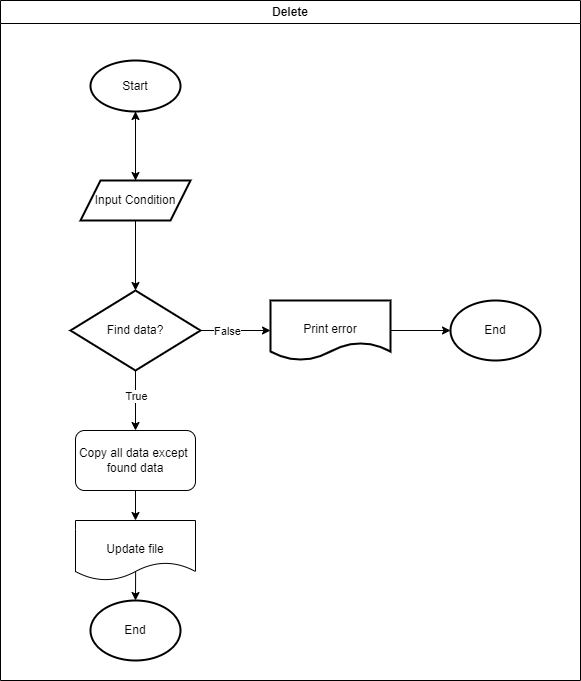

The diagram above was exported from draw.io. Its source (the exported page's mxGraphModel, read from the mxfile embedded in the PNG):
<mxGraphModel dx="1036" dy="606" grid="1" gridSize="10" guides="1" tooltips="1" connect="1" arrows="1" fold="1" page="1" pageScale="1" pageWidth="827" pageHeight="1169" math="0" shadow="0">
  <root>
    <mxCell id="0" />
    <mxCell id="1" parent="0" />
    <mxCell id="V2JpyEflzCzcGiuvlqHr-1" value="Delete" style="swimlane;whiteSpace=wrap;html=1;" parent="1" vertex="1">
      <mxGeometry x="90" y="180" width="580" height="680" as="geometry" />
    </mxCell>
    <mxCell id="V2JpyEflzCzcGiuvlqHr-4" value="" style="edgeStyle=orthogonalEdgeStyle;rounded=0;orthogonalLoop=1;jettySize=auto;html=1;" parent="V2JpyEflzCzcGiuvlqHr-1" source="V2JpyEflzCzcGiuvlqHr-2" target="V2JpyEflzCzcGiuvlqHr-3" edge="1">
      <mxGeometry relative="1" as="geometry" />
    </mxCell>
    <mxCell id="V2JpyEflzCzcGiuvlqHr-2" value="Start" style="strokeWidth=2;html=1;shape=mxgraph.flowchart.start_2;whiteSpace=wrap;" parent="V2JpyEflzCzcGiuvlqHr-1" vertex="1">
      <mxGeometry x="90" y="60" width="90" height="51" as="geometry" />
    </mxCell>
    <mxCell id="V2JpyEflzCzcGiuvlqHr-8" value="" style="edgeStyle=orthogonalEdgeStyle;rounded=0;orthogonalLoop=1;jettySize=auto;html=1;entryX=0.5;entryY=1;entryDx=0;entryDy=0;entryPerimeter=0;exitX=0.5;exitY=0;exitDx=0;exitDy=0;" parent="V2JpyEflzCzcGiuvlqHr-1" source="V2JpyEflzCzcGiuvlqHr-3" target="V2JpyEflzCzcGiuvlqHr-2" edge="1">
      <mxGeometry relative="1" as="geometry" />
    </mxCell>
    <mxCell id="xVn_Gc_foL4GywZkVXUx-2" style="edgeStyle=orthogonalEdgeStyle;rounded=0;orthogonalLoop=1;jettySize=auto;html=1;entryX=0.5;entryY=0;entryDx=0;entryDy=0;exitX=0.5;exitY=1;exitDx=0;exitDy=0;" parent="V2JpyEflzCzcGiuvlqHr-1" source="V2JpyEflzCzcGiuvlqHr-3" target="xVn_Gc_foL4GywZkVXUx-1" edge="1">
      <mxGeometry relative="1" as="geometry" />
    </mxCell>
    <mxCell id="V2JpyEflzCzcGiuvlqHr-3" value="Input Condition" style="shape=parallelogram;perimeter=parallelogramPerimeter;whiteSpace=wrap;html=1;fixedSize=1;strokeWidth=2;" parent="V2JpyEflzCzcGiuvlqHr-1" vertex="1">
      <mxGeometry x="80" y="180" width="110" height="40" as="geometry" />
    </mxCell>
    <mxCell id="xVn_Gc_foL4GywZkVXUx-4" value="" style="edgeStyle=orthogonalEdgeStyle;rounded=0;orthogonalLoop=1;jettySize=auto;html=1;exitX=1;exitY=0.5;exitDx=0;exitDy=0;entryX=0;entryY=0.5;entryDx=0;entryDy=0;" parent="V2JpyEflzCzcGiuvlqHr-1" source="xVn_Gc_foL4GywZkVXUx-1" target="xVn_Gc_foL4GywZkVXUx-3" edge="1">
      <mxGeometry relative="1" as="geometry" />
    </mxCell>
    <mxCell id="xVn_Gc_foL4GywZkVXUx-9" value="False" style="edgeLabel;html=1;align=center;verticalAlign=middle;resizable=0;points=[];" parent="xVn_Gc_foL4GywZkVXUx-4" vertex="1" connectable="0">
      <mxGeometry x="-0.2539" relative="1" as="geometry">
        <mxPoint as="offset" />
      </mxGeometry>
    </mxCell>
    <mxCell id="xVn_Gc_foL4GywZkVXUx-8" style="edgeStyle=orthogonalEdgeStyle;rounded=0;orthogonalLoop=1;jettySize=auto;html=1;entryX=0.5;entryY=0;entryDx=0;entryDy=0;exitX=0.5;exitY=1;exitDx=0;exitDy=0;" parent="V2JpyEflzCzcGiuvlqHr-1" source="xVn_Gc_foL4GywZkVXUx-1" target="xVn_Gc_foL4GywZkVXUx-11" edge="1">
      <mxGeometry relative="1" as="geometry">
        <mxPoint x="135" y="430" as="targetPoint" />
      </mxGeometry>
    </mxCell>
    <mxCell id="khy4meSE8xNF-SRRmKfR-1" value="True" style="edgeLabel;html=1;align=center;verticalAlign=middle;resizable=0;points=[];" parent="xVn_Gc_foL4GywZkVXUx-8" vertex="1" connectable="0">
      <mxGeometry x="-0.1762" relative="1" as="geometry">
        <mxPoint as="offset" />
      </mxGeometry>
    </mxCell>
    <mxCell id="xVn_Gc_foL4GywZkVXUx-1" value="Find data?" style="rhombus;whiteSpace=wrap;html=1;strokeWidth=2;" parent="V2JpyEflzCzcGiuvlqHr-1" vertex="1">
      <mxGeometry x="70" y="290" width="130" height="80" as="geometry" />
    </mxCell>
    <mxCell id="xVn_Gc_foL4GywZkVXUx-6" value="" style="edgeStyle=orthogonalEdgeStyle;rounded=0;orthogonalLoop=1;jettySize=auto;html=1;exitX=1;exitY=0.5;exitDx=0;exitDy=0;entryX=0;entryY=0.5;entryDx=0;entryDy=0;" parent="V2JpyEflzCzcGiuvlqHr-1" source="xVn_Gc_foL4GywZkVXUx-3" target="xVn_Gc_foL4GywZkVXUx-5" edge="1">
      <mxGeometry relative="1" as="geometry" />
    </mxCell>
    <mxCell id="xVn_Gc_foL4GywZkVXUx-3" value="&lt;br&gt;Print error" style="shape=document;whiteSpace=wrap;html=1;boundedLbl=1;strokeWidth=2;" parent="V2JpyEflzCzcGiuvlqHr-1" vertex="1">
      <mxGeometry x="270" y="300" width="120" height="60" as="geometry" />
    </mxCell>
    <mxCell id="xVn_Gc_foL4GywZkVXUx-5" value="End" style="ellipse;whiteSpace=wrap;html=1;strokeWidth=2;" parent="V2JpyEflzCzcGiuvlqHr-1" vertex="1">
      <mxGeometry x="450" y="300" width="90" height="60" as="geometry" />
    </mxCell>
    <mxCell id="xVn_Gc_foL4GywZkVXUx-11" value="Copy all data except&amp;nbsp; found data" style="rounded=1;whiteSpace=wrap;html=1;" parent="V2JpyEflzCzcGiuvlqHr-1" vertex="1">
      <mxGeometry x="75" y="430" width="120" height="60" as="geometry" />
    </mxCell>
    <mxCell id="xVn_Gc_foL4GywZkVXUx-16" style="edgeStyle=orthogonalEdgeStyle;rounded=0;orthogonalLoop=1;jettySize=auto;html=1;entryX=0.5;entryY=0;entryDx=0;entryDy=0;exitX=0.501;exitY=0.845;exitDx=0;exitDy=0;exitPerimeter=0;" parent="V2JpyEflzCzcGiuvlqHr-1" source="xVn_Gc_foL4GywZkVXUx-14" target="xVn_Gc_foL4GywZkVXUx-15" edge="1">
      <mxGeometry relative="1" as="geometry" />
    </mxCell>
    <mxCell id="xVn_Gc_foL4GywZkVXUx-14" value="&lt;br&gt;Update file" style="shape=document;whiteSpace=wrap;html=1;boundedLbl=1;" parent="V2JpyEflzCzcGiuvlqHr-1" vertex="1">
      <mxGeometry x="75" y="520" width="120" height="60" as="geometry" />
    </mxCell>
    <mxCell id="xVn_Gc_foL4GywZkVXUx-13" style="edgeStyle=orthogonalEdgeStyle;rounded=0;orthogonalLoop=1;jettySize=auto;html=1;entryX=0.5;entryY=0;entryDx=0;entryDy=0;exitX=0.5;exitY=1;exitDx=0;exitDy=0;" parent="V2JpyEflzCzcGiuvlqHr-1" source="xVn_Gc_foL4GywZkVXUx-11" target="xVn_Gc_foL4GywZkVXUx-14" edge="1">
      <mxGeometry relative="1" as="geometry">
        <mxPoint x="135" y="630" as="targetPoint" />
        <mxPoint x="135" y="590" as="sourcePoint" />
      </mxGeometry>
    </mxCell>
    <mxCell id="xVn_Gc_foL4GywZkVXUx-15" value="End" style="ellipse;whiteSpace=wrap;html=1;strokeWidth=2;" parent="V2JpyEflzCzcGiuvlqHr-1" vertex="1">
      <mxGeometry x="90" y="600" width="90" height="60" as="geometry" />
    </mxCell>
  </root>
</mxGraphModel>